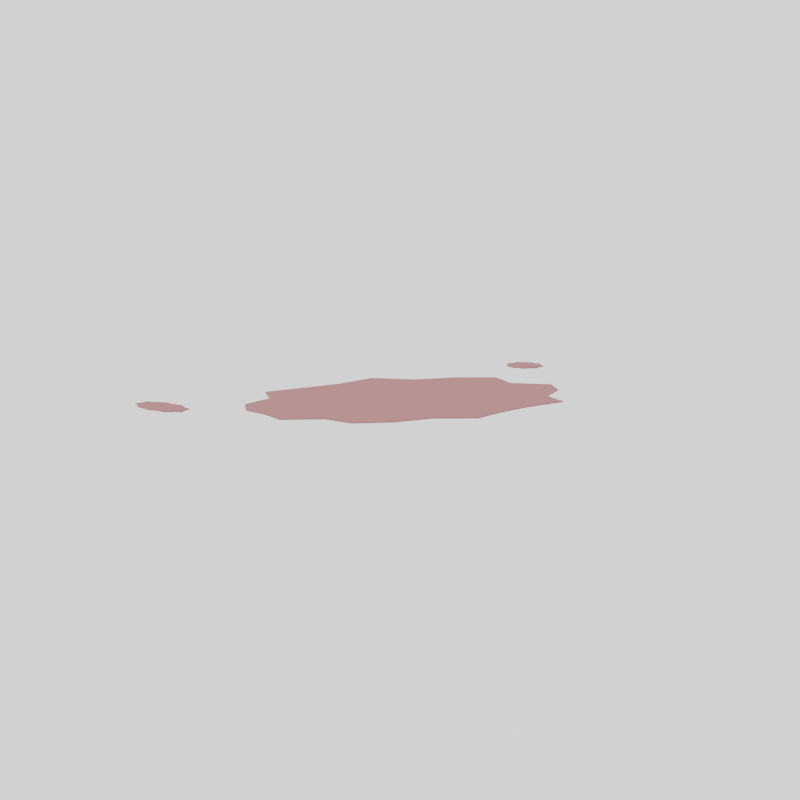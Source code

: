 # Source: rpg-mansion-clue-stain-01.blend  (saved by Blender 4.3.34; exported with 4.5.12 LTS)
import bpy
from mathutils import Matrix  # noqa: F401  (used for matrix-valued properties, if any)

bpy.ops.wm.read_factory_settings(use_empty=True)
scene = bpy.context.scene
scene.name = 'Validated export - Blender Z up, front -Y'

# ---- collections
col_collection = bpy.data.collections.new('Collection'); scene.collection.children.link(col_collection)

# ---- materials (node trees are filled in below, after node groups)
mat_rpg_seal = bpy.data.materials.new('RPG Seal')

# ---- material node trees
mat_rpg_seal.use_nodes = True; mat_rpg_seal.node_tree.nodes.clear()
_N = mat_rpg_seal.node_tree.nodes; _L = mat_rpg_seal.node_tree.links
n0 = _N.new('ShaderNodeBsdfPrincipled'); n0.name = 'Principled BSDF'; n0.location = (10, 300)
n0.inputs[0].default_value = (0.2346, 0.04519, 0.05127, 1.0)
n0.inputs[2].default_value = 0.55
n1 = _N.new('ShaderNodeOutputMaterial'); n1.name = 'Material Output'; n1.location = (300, 300)
_L.new(n0.outputs[0], n1.inputs[0])
n1.is_active_output = True

# ---- world
world_iconworld_023 = bpy.data.worlds.new('IconWorld.023'); scene.world = world_iconworld_023
world_iconworld_023.use_nodes = True; world_iconworld_023.node_tree.nodes.clear()
_N = world_iconworld_023.node_tree.nodes; _L = world_iconworld_023.node_tree.links
n0 = _N.new('ShaderNodeBackground'); n0.name = 'Background'; n0.location = (10, 300)
n0.inputs[0].default_value = (1.0, 1.0, 1.0, 1.0)
n0.inputs[1].default_value = 1.5
n1 = _N.new('ShaderNodeOutputWorld'); n1.name = 'World Output'; n1.location = (300, 300)
_L.new(n0.outputs[0], n1.inputs[0])
n1.is_active_output = True

# ---- cameras
cam_camera_024 = bpy.data.cameras.new('Camera.024')
cam_camera_024.type = 'ORTHO'
cam_camera_024.ortho_scale = 0.9747

# ---- lights
light_sun_023 = bpy.data.lights.new('Sun.023', 'SUN')
light_sun_023.angle = 0.4887
light_sun_023.energy = 3.4

# ---- meshes
me_stylized_burgundy_clue = bpy.data.meshes.new('Stylized burgundy clue')
me_stylized_burgundy_clue.from_pydata([(0.1958, -5.317e-06, 0.0), (0.202, 0.042, 0.0), (0.153, 0.06924, 0.0), (0.1439, 0.1131, 0.0), (0.09655, 0.1343, 0.0), (0.04156, 0.1353, 0.0), (-0.006716, 0.165, 0.0), (-0.05732, 0.1418, 0.0), (-0.104, 0.1266, 0.0), (-0.1623, 0.1168, 0.0), (-0.1687, 0.07025, 0.0), (-0.2052, 0.03995, 0.0), (-0.2206, -5.317e-06, 0.0), (-0.1847, -0.03583, 0.0), (-0.1932, -0.08088, 0.0), (-0.1506, -0.1081, 0.0), (-0.1008, -0.1224, 0.0), (-0.06377, -0.1599, 0.0), (-0.006716, -0.1448, 0.0), (0.04437, -0.1432, 0.0), (0.1027, -0.1424, 0.0), (0.1246, -0.09861, 0.0), (0.1738, -0.0783, 0.0), (0.1974, -0.04109, 0.0), (0.1958, -5.317e-06, 0.001), (0.202, 0.042, 0.001), (0.153, 0.06924, 0.001), (0.1439, 0.1131, 0.001), (0.09655, 0.1343, 0.001), (0.04156, 0.1353, 0.001), (-0.006716, 0.165, 0.001), (-0.05732, 0.1418, 0.001), (-0.104, 0.1266, 0.001), (-0.1623, 0.1168, 0.001), (-0.1687, 0.07025, 0.001), (-0.2052, 0.03995, 0.001), (-0.2206, -5.317e-06, 0.001), (-0.1847, -0.03583, 0.001), (-0.1932, -0.08088, 0.001), (-0.1506, -0.1081, 0.001), (-0.1008, -0.1224, 0.001), (-0.06377, -0.1599, 0.001), (-0.006716, -0.1448, 0.001), (0.04437, -0.1432, 0.001), (0.1027, -0.1424, 0.001), (0.1246, -0.09861, 0.001), (0.1738, -0.0783, 0.001), (0.1974, -0.04109, 0.001), (0.2942, -0.117, 0.0), (0.295, -0.1054, 0.0), (0.289, -0.09782, 0.0), (0.2879, -0.08566, 0.0), (0.2821, -0.07979, 0.0), (0.2753, -0.07952, 0.0), (0.2694, -0.0713, 0.0), (0.2632, -0.07771, 0.0), (0.2574, -0.08195, 0.0), (0.2503, -0.08464, 0.0), (0.2495, -0.09754, 0.0), (0.245, -0.1059, 0.0), (0.2431, -0.117, 0.0), (0.2475, -0.1269, 0.0), (0.2465, -0.1394, 0.0), (0.2517, -0.1469, 0.0), (0.2578, -0.1509, 0.0), (0.2624, -0.1613, 0.0), (0.2694, -0.1571, 0.0), (0.2757, -0.1567, 0.0), (0.2828, -0.1564, 0.0), (0.2855, -0.1443, 0.0), (0.2915, -0.1387, 0.0), (0.2944, -0.1284, 0.0), (0.2942, -0.117, 0.001), (0.295, -0.1054, 0.001), (0.289, -0.09782, 0.001), (0.2879, -0.08566, 0.001), (0.2821, -0.07979, 0.001), (0.2753, -0.07952, 0.001), (0.2694, -0.0713, 0.001), (0.2632, -0.07771, 0.001), (0.2574, -0.08195, 0.001), (0.2503, -0.08464, 0.001), (0.2495, -0.09754, 0.001), (0.245, -0.1059, 0.001), (0.2431, -0.117, 0.001), (0.2475, -0.1269, 0.001), (0.2465, -0.1394, 0.001), (0.2517, -0.1469, 0.001), (0.2578, -0.1509, 0.001), (0.2624, -0.1613, 0.001), (0.2694, -0.1571, 0.001), (0.2757, -0.1567, 0.001), (0.2828, -0.1564, 0.001), (0.2855, -0.1443, 0.001), (0.2915, -0.1387, 0.001), (0.2944, -0.1284, 0.001), (-0.2534, -0.1404, 0.0), (-0.2527, -0.1339, 0.0), (-0.2576, -0.1297, 0.0), (-0.2586, -0.123, 0.0), (-0.2633, -0.1197, 0.0), (-0.2688, -0.1196, 0.0), (-0.2736, -0.115, 0.0), (-0.2787, -0.1186, 0.0), (-0.2833, -0.1209, 0.0), (-0.2892, -0.1224, 0.0), (-0.2898, -0.1296, 0.0), (-0.2935, -0.1342, 0.0), (-0.295, -0.1404, 0.0), (-0.2914, -0.1459, 0.0), (-0.2923, -0.1528, 0.0), (-0.288, -0.157, 0.0), (-0.283, -0.1592, 0.0), (-0.2793, -0.165, 0.0), (-0.2736, -0.1627, 0.0), (-0.2685, -0.1624, 0.0), (-0.2627, -0.1623, 0.0), (-0.2605, -0.1556, 0.0), (-0.2556, -0.1524, 0.0), (-0.2532, -0.1467, 0.0), (-0.2534, -0.1404, 0.001), (-0.2527, -0.1339, 0.001), (-0.2576, -0.1297, 0.001), (-0.2586, -0.123, 0.001), (-0.2633, -0.1197, 0.001), (-0.2688, -0.1196, 0.001), (-0.2736, -0.115, 0.001), (-0.2787, -0.1186, 0.001), (-0.2833, -0.1209, 0.001), (-0.2892, -0.1224, 0.001), (-0.2898, -0.1296, 0.001), (-0.2935, -0.1342, 0.001), (-0.295, -0.1404, 0.001), (-0.2914, -0.1459, 0.001), (-0.2923, -0.1528, 0.001), (-0.288, -0.157, 0.001), (-0.283, -0.1592, 0.001), (-0.2793, -0.165, 0.001), (-0.2736, -0.1627, 0.001), (-0.2685, -0.1624, 0.001), (-0.2627, -0.1623, 0.001), (-0.2605, -0.1556, 0.001), (-0.2556, -0.1524, 0.001), (-0.2532, -0.1467, 0.001)], [], [(23, 22, 21, 20, 19, 18, 17, 16, 15, 14, 13, 12, 11, 10, 9, 8, 7, 6, 5, 4, 3, 2, 1, 0), (0, 1, 25, 24), (1, 2, 26, 25), (2, 3, 27, 26), (3, 4, 28, 27), (4, 5, 29, 28), (5, 6, 30, 29), (6, 7, 31, 30), (7, 8, 32, 31), (8, 9, 33, 32), (9, 10, 34, 33), (10, 11, 35, 34), (11, 12, 36, 35), (12, 13, 37, 36), (13, 14, 38, 37), (14, 15, 39, 38), (15, 16, 40, 39), (16, 17, 41, 40), (17, 18, 42, 41), (18, 19, 43, 42), (19, 20, 44, 43), (20, 21, 45, 44), (21, 22, 46, 45), (22, 23, 47, 46), (23, 0, 24, 47), (24, 25, 26, 27, 28, 29, 30, 31, 32, 33, 34, 35, 36, 37, 38, 39, 40, 41, 42, 43, 44, 45, 46, 47), (71, 70, 69, 68, 67, 66, 65, 64, 63, 62, 61, 60, 59, 58, 57, 56, 55, 54, 53, 52, 51, 50, 49, 48), (48, 49, 73, 72), (49, 50, 74, 73), (50, 51, 75, 74), (51, 52, 76, 75), (52, 53, 77, 76), (53, 54, 78, 77), (54, 55, 79, 78), (55, 56, 80, 79), (56, 57, 81, 80), (57, 58, 82, 81), (58, 59, 83, 82), (59, 60, 84, 83), (60, 61, 85, 84), (61, 62, 86, 85), (62, 63, 87, 86), (63, 64, 88, 87), (64, 65, 89, 88), (65, 66, 90, 89), (66, 67, 91, 90), (67, 68, 92, 91), (68, 69, 93, 92), (69, 70, 94, 93), (70, 71, 95, 94), (71, 48, 72, 95), (72, 73, 74, 75, 76, 77, 78, 79, 80, 81, 82, 83, 84, 85, 86, 87, 88, 89, 90, 91, 92, 93, 94, 95), (119, 118, 117, 116, 115, 114, 113, 112, 111, 110, 109, 108, 107, 106, 105, 104, 103, 102, 101, 100, 99, 98, 97, 96), (96, 97, 121, 120), (97, 98, 122, 121), (98, 99, 123, 122), (99, 100, 124, 123), (100, 101, 125, 124), (101, 102, 126, 125), (102, 103, 127, 126), (103, 104, 128, 127), (104, 105, 129, 128), (105, 106, 130, 129), (106, 107, 131, 130), (107, 108, 132, 131), (108, 109, 133, 132), (109, 110, 134, 133), (110, 111, 135, 134), (111, 112, 136, 135), (112, 113, 137, 136), (113, 114, 138, 137), (114, 115, 139, 138), (115, 116, 140, 139), (116, 117, 141, 140), (117, 118, 142, 141), (118, 119, 143, 142), (119, 96, 120, 143), (120, 121, 122, 123, 124, 125, 126, 127, 128, 129, 130, 131, 132, 133, 134, 135, 136, 137, 138, 139, 140, 141, 142, 143)])
me_stylized_burgundy_clue.polygons.foreach_set('use_smooth', [0, 1, 1, 1, 1, 1, 1, 1, 1, 1, 1, 1, 1, 1, 1, 1, 1, 1, 1, 1, 1, 1, 1, 1, 1, 0, 0, 1, 1, 1, 1, 1, 1, 1, 1, 1, 1, 1, 1, 1, 1, 1, 1, 1, 1, 1, 1, 1, 1, 1, 1, 0, 0, 1, 1, 1, 1, 1, 1, 1, 1, 1, 1, 1, 1, 1, 1, 1, 1, 1, 1, 1, 1, 1, 1, 1, 1, 0])
_uv = me_stylized_burgundy_clue.uv_layers.new(name='UVMap')
_uv.uv.foreach_set('vector', [0.3366, 0.815, 0.3407, 0.7412, 0.3962, 0.6711, 0.3924, 0.5891, 0.4772, 0.5402, 0.5507, 0.496, 0.6219, 0.4272, 0.7068, 0.4518, 0.7915, 0.4321, 0.8761, 0.4371, 0.9006, 0.5101, 0.9824, 0.5332, 0.9926, 0.6043, 0.9639, 0.6785, 0.9926, 0.752, 0.9152, 0.8139, 0.8593, 0.8745, 0.8042, 0.9498, 0.7092, 0.9459, 0.6278, 0.9894, 0.5411, 0.9971, 0.492, 0.9402, 0.3979, 0.9404, 0.3726, 0.8738, 0.1412, 0.02304, 0.2138, 0.02304, 0.2138, 0.02476, 0.1412, 0.02476, 0.1156, 0.04995, 0.2026, 0.04995, 0.2026, 0.05177, 0.1156, 0.05177, 0.01576, 0.1782, 0.01576, 0.2521, 0.01405, 0.2521, 0.01405, 0.1782, 0.4077, 0.005016, 0.4884, 0.005016, 0.4884, 0.006752, 0.4077, 0.006752, 0.4884, 0.005016, 0.5838, 0.005016, 0.5838, 0.006752, 0.4884, 0.006752, 0.5838, 0.005016, 0.6655, 0.005016, 0.6655, 0.006752, 0.5838, 0.006752, 0.6655, 0.005016, 0.7548, 0.005016, 0.7548, 0.006752, 0.6655, 0.006752, 0.7548, 0.005016, 0.8368, 0.005016, 0.8368, 0.006752, 0.7548, 0.006752, 0.8368, 0.005016, 0.9386, 0.005016, 0.9386, 0.006752, 0.8368, 0.006752, 0.006752, 0.1597, 0.006752, 0.2386, 0.005074, 0.2386, 0.005074, 0.1597, 0.02476, 0.1857, 0.02476, 0.2566, 0.02288, 0.2566, 0.02288, 0.1857, 0.00444, 0.01394, 0.07926, 0.01394, 0.07926, 0.01576, 0.00444, 0.01576, 0.07926, 0.01394, 0.1377, 0.01394, 0.1377, 0.01576, 0.07926, 0.01576, 0.1377, 0.01394, 0.2206, 0.01394, 0.2206, 0.01576, 0.1377, 0.01576, 0.004367, 0.03193, 0.07516, 0.03193, 0.07516, 0.03376, 0.004367, 0.03376, 0.07516, 0.03193, 0.1621, 0.03193, 0.1621, 0.03376, 0.07516, 0.03376, 0.006752, 0.3253, 0.006752, 0.3961, 0.004657, 0.3961, 0.004657, 0.3253, 0.004099, 0.005069, 0.1026, 0.005069, 0.1026, 0.006752, 0.004099, 0.006752, 0.1026, 0.005069, 0.1882, 0.005069, 0.1882, 0.006752, 0.1026, 0.006752, 0.1882, 0.005069, 0.2859, 0.005069, 0.2859, 0.006752, 0.1882, 0.006752, 0.1734, 0.03201, 0.2521, 0.03201, 0.2521, 0.03376, 0.1734, 0.03376, 0.1192, 0.04106, 0.2071, 0.04106, 0.2071, 0.04277, 0.1192, 0.04277, 0.004715, 0.02304, 0.07087, 0.02304, 0.07087, 0.02476, 0.004715, 0.02476, 0.07087, 0.02304, 0.1412, 0.02304, 0.1412, 0.02476, 0.07087, 0.02476, 0.4495, 0.03949, 0.5161, 0.06474, 0.5159, 0.1588, 0.5728, 0.208, 0.5652, 0.2947, 0.5216, 0.3761, 0.5256, 0.471, 0.4503, 0.5262, 0.3897, 0.5821, 0.3278, 0.6595, 0.2542, 0.6308, 0.18, 0.6595, 0.1089, 0.6493, 0.08578, 0.5675, 0.01285, 0.543, 0.007817, 0.4584, 0.02757, 0.3737, 0.002953, 0.2888, 0.07176, 0.2176, 0.1159, 0.144, 0.1649, 0.05923, 0.2469, 0.0631, 0.3169, 0.007583, 0.3907, 0.003466, 0.003532, 0.09663, 0.007966, 0.07923, 0.01787, 0.06954, 0.02187, 0.04909, 0.03387, 0.04842, 0.04437, 0.04742, 0.05594, 0.04011, 0.064, 0.05734, 0.07441, 0.06375, 0.08348, 0.07618, 0.08225, 0.09715, 0.09003, 0.1136, 0.08733, 0.1322, 0.08015, 0.1465, 0.07936, 0.1682, 0.06747, 0.173, 0.05804, 0.1803, 0.04788, 0.1913, 0.03761, 0.1778, 0.02628, 0.1776, 0.01629, 0.168, 0.01393, 0.1476, 0.003532, 0.1352, 0.004337, 0.1157, 0.108, 0.08179, 0.108, 0.1019, 0.1063, 0.1019, 0.1063, 0.08179, 0.108, 0.1019, 0.108, 0.1142, 0.1063, 0.1142, 0.1063, 0.1019, 0.108, 0.1142, 0.108, 0.135, 0.1063, 0.135, 0.1063, 0.1142, 0.1422, 0.08328, 0.1422, 0.07294, 0.1441, 0.07294, 0.1441, 0.08328, 0.1422, 0.07294, 0.1422, 0.06047, 0.1441, 0.06047, 0.1441, 0.07294, 0.03229, 0.2097, 0.04727, 0.2097, 0.04727, 0.2116, 0.03229, 0.2116, 0.2206, 0.04078, 0.2206, 0.05402, 0.2187, 0.05402, 0.2187, 0.04078, 0.08553, 0.0419, 0.08553, 0.05238, 0.08375, 0.05238, 0.08375, 0.0419, 0.08553, 0.05238, 0.08553, 0.06527, 0.08375, 0.06527, 0.08375, 0.05238, 0.09903, 0.04118, 0.09903, 0.0636, 0.0973, 0.0636, 0.0973, 0.04118, 0.09903, 0.0636, 0.09903, 0.07884, 0.0973, 0.07884, 0.0973, 0.0636, 0.09903, 0.07884, 0.09903, 0.09826, 0.0973, 0.09826, 0.0973, 0.07884, 0.09903, 0.09826, 0.09903, 0.1147, 0.0973, 0.1147, 0.0973, 0.09826, 0.09903, 0.1147, 0.09903, 0.1364, 0.0973, 0.1364, 0.0973, 0.1147, 0.09903, 0.1364, 0.09903, 0.1486, 0.0973, 0.1486, 0.0973, 0.1364, 0.07203, 0.04109, 0.07203, 0.05177, 0.0701, 0.05177, 0.0701, 0.04109, 0.061, 0.1873, 0.07878, 0.1873, 0.07878, 0.1891, 0.061, 0.1891, 0.135, 0.05889, 0.135, 0.07165, 0.1333, 0.07165, 0.1333, 0.05889, 0.135, 0.07165, 0.135, 0.08236, 0.1333, 0.08236, 0.1333, 0.07165, 0.135, 0.08236, 0.135, 0.09453, 0.1333, 0.09453, 0.1333, 0.08236, 0.08778, 0.1504, 0.08778, 0.1711, 0.08609, 0.1711, 0.08609, 0.1504, 0.03252, 0.2187, 0.04502, 0.2187, 0.04502, 0.2206, 0.03252, 0.2206, 0.108, 0.04423, 0.108, 0.06224, 0.1063, 0.06224, 0.1063, 0.04423, 0.108, 0.06224, 0.108, 0.08179, 0.1063, 0.08179, 0.1063, 0.06224, 0.6092, 0.08869, 0.61, 0.1082, 0.5996, 0.1206, 0.5972, 0.141, 0.5872, 0.1506, 0.5759, 0.1508, 0.5656, 0.1643, 0.5555, 0.1533, 0.546, 0.146, 0.5341, 0.1412, 0.5333, 0.1195, 0.5262, 0.1052, 0.5235, 0.0866, 0.5313, 0.07014, 0.53, 0.04917, 0.5391, 0.03674, 0.5495, 0.03034, 0.5576, 0.0131, 0.5691, 0.02041, 0.5796, 0.02141, 0.5916, 0.02208, 0.5956, 0.04253, 0.6055, 0.05222, 0.61, 0.06962, 0.002954, 0.6031, 0.002954, 0.5927, 0.008595, 0.5847, 0.007672, 0.5729, 0.01664, 0.5689, 0.02441, 0.5653, 0.03177, 0.558, 0.04121, 0.5646, 0.05035, 0.5649, 0.05963, 0.5686, 0.06274, 0.5799, 0.07183, 0.5862, 0.07338, 0.5967, 0.07069, 0.6063, 0.07428, 0.6178, 0.06619, 0.6238, 0.06046, 0.6305, 0.05489, 0.6392, 0.04448, 0.6352, 0.03585, 0.6385, 0.02642, 0.6365, 0.0207, 0.6266, 0.01042, 0.6232, 0.00725, 0.6128, 0.05428, 0.2009, 0.06527, 0.2009, 0.06527, 0.2026, 0.05428, 0.2026, 0.2386, 0.0425, 0.2386, 0.05177, 0.2366, 0.05177, 0.2366, 0.0425, 0.03369, 0.2279, 0.04502, 0.2279, 0.04502, 0.2296, 0.03369, 0.2296, 0.1242, 0.1148, 0.1242, 0.1065, 0.126, 0.1065, 0.126, 0.1148, 0.1242, 0.1065, 0.1242, 0.09659, 0.126, 0.09659, 0.126, 0.1065, 0.1242, 0.09659, 0.1242, 0.08821, 0.126, 0.08821, 0.126, 0.09659, 0.1242, 0.08821, 0.1242, 0.07884, 0.126, 0.07884, 0.126, 0.08821, 0.1242, 0.07884, 0.1242, 0.07026, 0.126, 0.07026, 0.126, 0.07884, 0.1242, 0.07026, 0.1242, 0.05965, 0.126, 0.05965, 0.126, 0.07026, 0.117, 0.06016, 0.117, 0.07303, 0.1153, 0.07303, 0.1153, 0.06016, 0.117, 0.07303, 0.117, 0.08195, 0.1153, 0.08195, 0.1153, 0.07303, 0.117, 0.08195, 0.117, 0.09315, 0.1153, 0.09315, 0.1153, 0.08195, 0.117, 0.09315, 0.117, 0.1023, 0.1153, 0.1023, 0.1153, 0.09315, 0.117, 0.1023, 0.117, 0.1148, 0.1153, 0.1148, 0.1153, 0.1023, 0.117, 0.1148, 0.117, 0.1215, 0.1153, 0.1215, 0.1153, 0.1148, 0.01576, 0.04107, 0.01576, 0.04952, 0.01394, 0.04952, 0.01394, 0.04107, 0.05852, 0.2104, 0.05852, 0.2206, 0.05663, 0.2206, 0.05663, 0.2104, 0.006752, 0.04353, 0.006752, 0.0536, 0.005062, 0.0536, 0.005062, 0.04353, 0.006752, 0.0536, 0.006752, 0.06221, 0.005062, 0.06221, 0.005062, 0.0536, 0.006752, 0.06221, 0.006752, 0.07203, 0.005062, 0.07203, 0.005062, 0.06221, 0.2296, 0.04233, 0.2296, 0.05402, 0.2279, 0.05402, 0.2279, 0.04233, 0.2341, 0.01544, 0.2341, 0.02476, 0.2323, 0.02476, 0.2323, 0.01544, 0.0337, 0.2009, 0.04361, 0.2009, 0.04361, 0.2026, 0.0337, 0.2026, 0.04361, 0.2009, 0.05428, 0.2009, 0.05428, 0.2026, 0.04361, 0.2026, 0.5989, 0.3922, 0.5957, 0.4026, 0.5855, 0.406, 0.5797, 0.4159, 0.5703, 0.4179, 0.5617, 0.4147, 0.5513, 0.4186, 0.5457, 0.4099, 0.54, 0.4033, 0.5319, 0.3972, 0.5355, 0.3857, 0.5328, 0.3761, 0.5343, 0.3656, 0.5434, 0.3593, 0.5465, 0.3481, 0.5558, 0.3443, 0.565, 0.344, 0.5744, 0.3375, 0.5818, 0.3447, 0.5895, 0.3484, 0.5985, 0.3523, 0.5976, 0.3641, 0.6032, 0.3721, 0.6032, 0.3825])
me_stylized_burgundy_clue.materials.append(mat_rpg_seal)
me_stylized_burgundy_clue.update()

# ---- objects
ob_rpg_mansion_clue_stain_01 = bpy.data.objects.new('rpg-mansion-clue-stain-01', me_stylized_burgundy_clue)
ob_sun = bpy.data.objects.new('Sun', light_sun_023)
ob_recovery_rear__y = bpy.data.objects.new('Recovery rear +Y', cam_camera_024)

# ---- transforms, parenting, visibility, modifiers, constraints
ob_rpg_mansion_clue_stain_01.location = (0.0, 0.0, 0.0)
ob_sun.location = (3.0, -4.0, 6.0)
ob_sun.rotation_euler = (0.8727, 0.0, 0.6109)
ob_recovery_rear__y.location = (0.695, 1.065, 0.2073)
ob_recovery_rear__y.rotation_euler = (1.41, -2.271e-08, 2.563)

# ---- collection membership
col_collection.objects.link(ob_rpg_mansion_clue_stain_01)
col_collection.objects.link(ob_sun)
col_collection.objects.link(ob_recovery_rear__y)

# ---- scene / render settings (as saved in the file)
scene.camera = ob_recovery_rear__y
scene.frame_start = 1; scene.frame_end = 250; scene.frame_set(1)
scene.render.engine = 'CYCLES'
scene.render.resolution_x = 512
scene.render.resolution_y = 512
scene.render.film_transparent = True
scene.cycles.use_denoising = False
scene.cycles.samples = 24
bpy.context.view_layer.update()
